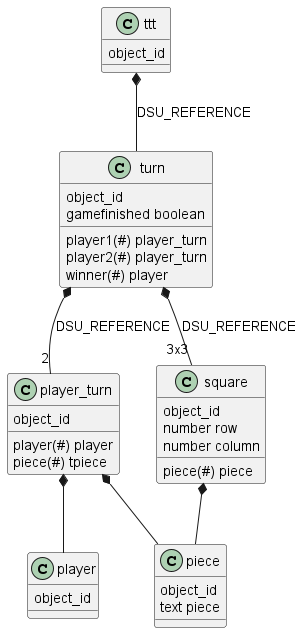

The diagram above was rendered by PlantUML. Its source (embedded in the PNG):
@startuml TicTacToe

    class ttt{
        object_id
    }

    class turn{
        object_id
        gamefinished boolean
        player1(#) player_turn
        player2(#) player_turn
        winner(#) player
    }

    class player{
        object_id
    }

    class player_turn{
        object_id
        player(#) player
        piece(#) tpiece
    }

    class square{
        object_id
        number row
        number column
        piece(#) piece
    }

    class piece{
        object_id
        text piece
    }

    ttt *-- turn : DSU_REFERENCE

    turn *--"2" player_turn : DSU_REFERENCE

    player_turn *-- player
    player_turn *-- piece

    square *-- piece

    turn *--"3x3" square : DSU_REFERENCE

@enduml